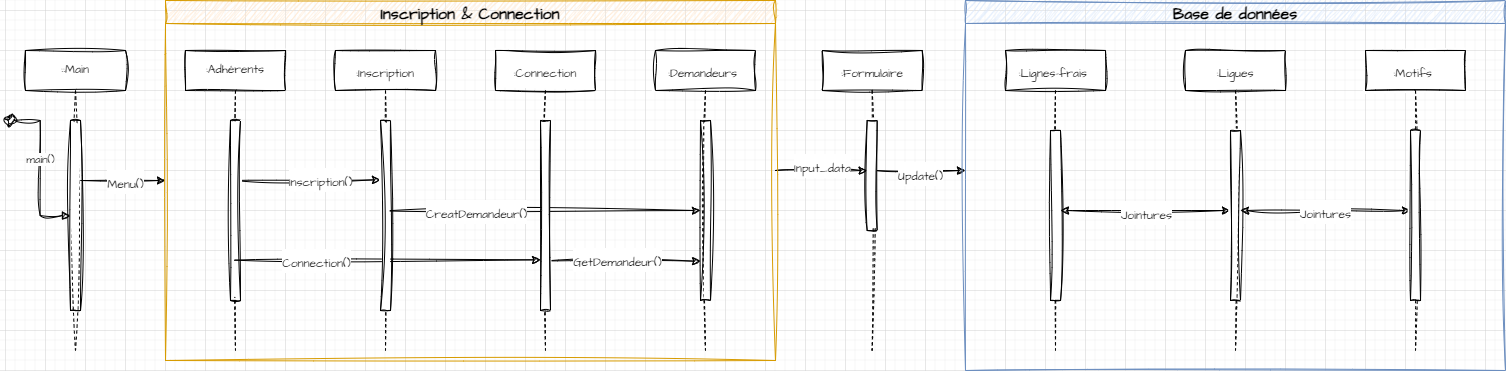

The diagram above was exported from draw.io. Its source (the exported page's mxGraphModel, read from the mxfile embedded in the PNG):
<mxGraphModel dx="1660" dy="1812" grid="1" gridSize="10" guides="1" tooltips="1" connect="1" arrows="1" fold="1" page="1" pageScale="1" pageWidth="850" pageHeight="1100" background="none" math="0" shadow="0">
  <root>
    <mxCell id="0" />
    <mxCell id="1" parent="0" />
    <mxCell id="RRASFoo9B7p19ly4RnA5-65" style="rounded=0;sketch=1;hachureGap=4;jiggle=2;curveFitting=1;orthogonalLoop=1;jettySize=auto;html=1;elbow=horizontal;fontFamily=Architects Daughter;fontSource=https%3A%2F%2Ffonts.googleapis.com%2Fcss%3Ffamily%3DArchitects%2BDaughter;fontSize=16;entryX=0;entryY=0.5;entryDx=0;entryDy=0;" parent="1" source="aM9ryv3xv72pqoxQDRHE-2" target="RRASFoo9B7p19ly4RnA5-80" edge="1">
      <mxGeometry relative="1" as="geometry">
        <mxPoint x="155.00000000000023" y="120" as="sourcePoint" />
        <mxPoint x="805" y="120" as="targetPoint" />
      </mxGeometry>
    </mxCell>
    <mxCell id="RRASFoo9B7p19ly4RnA5-66" value="&lt;font style=&quot;font-size: 12px;&quot;&gt;Menu()&lt;/font&gt;" style="edgeLabel;html=1;align=center;verticalAlign=middle;resizable=0;points=[];fontSize=20;fontFamily=Architects Daughter;" parent="RRASFoo9B7p19ly4RnA5-65" vertex="1" connectable="0">
      <mxGeometry x="0.6401" y="3" relative="1" as="geometry">
        <mxPoint x="-25" y="3" as="offset" />
      </mxGeometry>
    </mxCell>
    <mxCell id="aM9ryv3xv72pqoxQDRHE-1" value="::Main" style="shape=umlLifeline;perimeter=lifelinePerimeter;whiteSpace=wrap;html=1;container=0;dropTarget=0;collapsible=0;recursiveResize=0;outlineConnect=0;portConstraint=eastwest;newEdgeStyle={&quot;edgeStyle&quot;:&quot;elbowEdgeStyle&quot;,&quot;elbow&quot;:&quot;vertical&quot;,&quot;curved&quot;:0,&quot;rounded&quot;:0};fontFamily=Architects Daughter;fontSource=https%3A%2F%2Ffonts.googleapis.com%2Fcss%3Ffamily%3DArchitects%2BDaughter;sketch=1;curveFitting=1;jiggle=2;" parent="1" vertex="1">
      <mxGeometry x="100" y="40" width="100" height="300" as="geometry" />
    </mxCell>
    <mxCell id="aM9ryv3xv72pqoxQDRHE-2" value="" style="html=1;points=[];perimeter=orthogonalPerimeter;outlineConnect=0;targetShapes=umlLifeline;portConstraint=eastwest;newEdgeStyle={&quot;edgeStyle&quot;:&quot;elbowEdgeStyle&quot;,&quot;elbow&quot;:&quot;vertical&quot;,&quot;curved&quot;:0,&quot;rounded&quot;:0};fontFamily=Architects Daughter;fontSource=https%3A%2F%2Ffonts.googleapis.com%2Fcss%3Ffamily%3DArchitects%2BDaughter;sketch=1;curveFitting=1;jiggle=2;" parent="aM9ryv3xv72pqoxQDRHE-1" vertex="1">
      <mxGeometry x="45" y="70" width="10" height="190" as="geometry" />
    </mxCell>
    <mxCell id="aM9ryv3xv72pqoxQDRHE-3" value="main()" style="html=1;verticalAlign=bottom;startArrow=oval;endArrow=block;startSize=8;edgeStyle=elbowEdgeStyle;elbow=horizontal;curved=0;rounded=0;fontFamily=Architects Daughter;fontSource=https%3A%2F%2Ffonts.googleapis.com%2Fcss%3Ffamily%3DArchitects%2BDaughter;sketch=1;curveFitting=1;jiggle=2;" parent="aM9ryv3xv72pqoxQDRHE-1" target="aM9ryv3xv72pqoxQDRHE-2" edge="1">
      <mxGeometry relative="1" as="geometry">
        <mxPoint x="-15" y="70" as="sourcePoint" />
      </mxGeometry>
    </mxCell>
    <mxCell id="RRASFoo9B7p19ly4RnA5-67" style="edgeStyle=elbowEdgeStyle;rounded=0;sketch=1;hachureGap=4;jiggle=2;curveFitting=1;orthogonalLoop=1;jettySize=auto;html=1;elbow=vertical;curved=0;fontFamily=Architects Daughter;fontSource=https%3A%2F%2Ffonts.googleapis.com%2Fcss%3Ffamily%3DArchitects%2BDaughter;fontSize=16;" parent="1" target="RRASFoo9B7p19ly4RnA5-49" edge="1">
      <mxGeometry relative="1" as="geometry">
        <mxPoint x="309.4473684210525" y="169.99842105263167" as="sourcePoint" />
        <mxPoint x="485" y="169.99842105263167" as="targetPoint" />
      </mxGeometry>
    </mxCell>
    <mxCell id="RRASFoo9B7p19ly4RnA5-75" value="&lt;font style=&quot;font-size: 12px;&quot;&gt;Inscription()&lt;/font&gt;" style="edgeLabel;html=1;align=center;verticalAlign=middle;resizable=0;points=[];fontSize=20;fontFamily=Architects Daughter;" parent="RRASFoo9B7p19ly4RnA5-67" vertex="1" connectable="0">
      <mxGeometry x="0.1681" y="1" relative="1" as="geometry">
        <mxPoint as="offset" />
      </mxGeometry>
    </mxCell>
    <mxCell id="aM9ryv3xv72pqoxQDRHE-5" value=":Adhérents" style="shape=umlLifeline;perimeter=lifelinePerimeter;whiteSpace=wrap;html=1;container=0;dropTarget=0;collapsible=0;recursiveResize=0;outlineConnect=0;portConstraint=eastwest;newEdgeStyle={&quot;edgeStyle&quot;:&quot;elbowEdgeStyle&quot;,&quot;elbow&quot;:&quot;vertical&quot;,&quot;curved&quot;:0,&quot;rounded&quot;:0};fontFamily=Architects Daughter;fontSource=https%3A%2F%2Ffonts.googleapis.com%2Fcss%3Ffamily%3DArchitects%2BDaughter;sketch=1;curveFitting=1;jiggle=2;" parent="1" vertex="1">
      <mxGeometry x="260" y="40" width="100" height="300" as="geometry" />
    </mxCell>
    <mxCell id="aM9ryv3xv72pqoxQDRHE-6" value="" style="html=1;points=[];perimeter=orthogonalPerimeter;outlineConnect=0;targetShapes=umlLifeline;portConstraint=eastwest;newEdgeStyle={&quot;edgeStyle&quot;:&quot;elbowEdgeStyle&quot;,&quot;elbow&quot;:&quot;vertical&quot;,&quot;curved&quot;:0,&quot;rounded&quot;:0};fontFamily=Architects Daughter;fontSource=https%3A%2F%2Ffonts.googleapis.com%2Fcss%3Ffamily%3DArchitects%2BDaughter;sketch=1;curveFitting=1;jiggle=2;" parent="aM9ryv3xv72pqoxQDRHE-5" vertex="1">
      <mxGeometry x="45" y="70" width="10" height="180" as="geometry" />
    </mxCell>
    <mxCell id="RRASFoo9B7p19ly4RnA5-60" style="edgeStyle=elbowEdgeStyle;rounded=0;sketch=1;hachureGap=4;jiggle=2;curveFitting=1;orthogonalLoop=1;jettySize=auto;html=1;elbow=vertical;curved=0;entryX=0;entryY=0.5;entryDx=0;entryDy=0;fontFamily=Architects Daughter;fontSource=https%3A%2F%2Ffonts.googleapis.com%2Fcss%3Ffamily%3DArchitects%2BDaughter;fontSize=16;" parent="1" edge="1">
      <mxGeometry relative="1" as="geometry">
        <mxPoint x="951.6700000000001" y="160.13043478260875" as="sourcePoint" />
        <mxPoint x="1040" y="160" as="targetPoint" />
      </mxGeometry>
    </mxCell>
    <mxCell id="RRASFoo9B7p19ly4RnA5-81" value="&lt;font style=&quot;font-size: 12px;&quot;&gt;Update()&lt;/font&gt;" style="edgeLabel;html=1;align=center;verticalAlign=middle;resizable=0;points=[];fontSize=20;fontFamily=Architects Daughter;" parent="RRASFoo9B7p19ly4RnA5-60" vertex="1" connectable="0">
      <mxGeometry x="-0.0638" y="-2" relative="1" as="geometry">
        <mxPoint x="1" as="offset" />
      </mxGeometry>
    </mxCell>
    <mxCell id="RRASFoo9B7p19ly4RnA5-30" value="&lt;font style=&quot;font-size: 12px;&quot;&gt;:Formulaire&lt;br&gt;&lt;/font&gt;" style="shape=umlLifeline;perimeter=lifelinePerimeter;whiteSpace=wrap;html=1;container=0;dropTarget=0;collapsible=0;recursiveResize=0;outlineConnect=0;portConstraint=eastwest;newEdgeStyle={&quot;edgeStyle&quot;:&quot;elbowEdgeStyle&quot;,&quot;elbow&quot;:&quot;vertical&quot;,&quot;curved&quot;:0,&quot;rounded&quot;:0};fontFamily=Architects Daughter;fontSource=https%3A%2F%2Ffonts.googleapis.com%2Fcss%3Ffamily%3DArchitects%2BDaughter;sketch=1;curveFitting=1;jiggle=2;hachureGap=4;fontSize=20;" parent="1" vertex="1">
      <mxGeometry x="896.67" y="40" width="100" height="300" as="geometry" />
    </mxCell>
    <mxCell id="RRASFoo9B7p19ly4RnA5-31" value="" style="html=1;points=[];perimeter=orthogonalPerimeter;outlineConnect=0;targetShapes=umlLifeline;portConstraint=eastwest;newEdgeStyle={&quot;edgeStyle&quot;:&quot;elbowEdgeStyle&quot;,&quot;elbow&quot;:&quot;vertical&quot;,&quot;curved&quot;:0,&quot;rounded&quot;:0};fontFamily=Architects Daughter;fontSource=https%3A%2F%2Ffonts.googleapis.com%2Fcss%3Ffamily%3DArchitects%2BDaughter;sketch=1;curveFitting=1;jiggle=2;hachureGap=4;fontSize=20;" parent="RRASFoo9B7p19ly4RnA5-30" vertex="1">
      <mxGeometry x="45" y="70" width="10" height="110" as="geometry" />
    </mxCell>
    <mxCell id="RRASFoo9B7p19ly4RnA5-59" style="rounded=0;sketch=1;hachureGap=4;jiggle=2;curveFitting=1;orthogonalLoop=1;jettySize=auto;html=1;fontFamily=Architects Daughter;fontSource=https%3A%2F%2Ffonts.googleapis.com%2Fcss%3Ffamily%3DArchitects%2BDaughter;fontSize=16;exitX=1;exitY=0.5;exitDx=0;exitDy=0;" parent="1" edge="1">
      <mxGeometry relative="1" as="geometry">
        <mxPoint x="850" y="160" as="sourcePoint" />
        <mxPoint x="941.6700000000001" y="160" as="targetPoint" />
      </mxGeometry>
    </mxCell>
    <mxCell id="RRASFoo9B7p19ly4RnA5-77" value="&lt;span style=&quot;font-size: 12px;&quot;&gt;Input_data&lt;/span&gt;" style="edgeLabel;html=1;align=center;verticalAlign=middle;resizable=0;points=[];fontSize=20;fontFamily=Architects Daughter;" parent="RRASFoo9B7p19ly4RnA5-59" vertex="1" connectable="0">
      <mxGeometry x="0.0135" y="6" relative="1" as="geometry">
        <mxPoint as="offset" />
      </mxGeometry>
    </mxCell>
    <mxCell id="RRASFoo9B7p19ly4RnA5-55" value="&lt;font style=&quot;font-size: 16px;&quot;&gt;Base de données&lt;/font&gt;" style="swimlane;whiteSpace=wrap;html=1;sketch=1;hachureGap=4;jiggle=2;curveFitting=1;fontFamily=Architects Daughter;fontSource=https%3A%2F%2Ffonts.googleapis.com%2Fcss%3Ffamily%3DArchitects%2BDaughter;fontSize=20;fillColor=#dae8fc;strokeColor=#6c8ebf;" parent="1" vertex="1">
      <mxGeometry x="1040" y="-10" width="540" height="370" as="geometry" />
    </mxCell>
    <mxCell id="RRASFoo9B7p19ly4RnA5-11" value="" style="edgeStyle=elbowEdgeStyle;rounded=0;sketch=1;hachureGap=4;jiggle=2;curveFitting=1;orthogonalLoop=1;jettySize=auto;html=1;elbow=vertical;curved=0;fontFamily=Architects Daughter;fontSource=https%3A%2F%2Ffonts.googleapis.com%2Fcss%3Ffamily%3DArchitects%2BDaughter;fontSize=16;startArrow=classic;startFill=1;" parent="RRASFoo9B7p19ly4RnA5-55" edge="1">
      <mxGeometry relative="1" as="geometry">
        <mxPoint x="95" y="209.99999999999977" as="sourcePoint" />
        <mxPoint x="265" y="209.99999999999977" as="targetPoint" />
        <Array as="points">
          <mxPoint x="120" y="210" />
        </Array>
      </mxGeometry>
    </mxCell>
    <mxCell id="RRASFoo9B7p19ly4RnA5-78" value="&lt;font style=&quot;font-size: 12px;&quot;&gt;Jointures&lt;/font&gt;" style="edgeLabel;html=1;align=center;verticalAlign=middle;resizable=0;points=[];fontSize=20;fontFamily=Architects Daughter;" parent="RRASFoo9B7p19ly4RnA5-11" vertex="1" connectable="0">
      <mxGeometry x="0.0113" y="-1" relative="1" as="geometry">
        <mxPoint as="offset" />
      </mxGeometry>
    </mxCell>
    <mxCell id="RRASFoo9B7p19ly4RnA5-6" value="&lt;font style=&quot;font-size: 12px;&quot;&gt;&lt;font style=&quot;font-size: 12px;&quot;&gt;:&lt;/font&gt;Lignes-frais&amp;nbsp;&lt;/font&gt;" style="shape=umlLifeline;perimeter=lifelinePerimeter;whiteSpace=wrap;html=1;container=0;dropTarget=0;collapsible=0;recursiveResize=0;outlineConnect=0;portConstraint=eastwest;newEdgeStyle={&quot;edgeStyle&quot;:&quot;elbowEdgeStyle&quot;,&quot;elbow&quot;:&quot;vertical&quot;,&quot;curved&quot;:0,&quot;rounded&quot;:0};fontFamily=Architects Daughter;fontSource=https%3A%2F%2Ffonts.googleapis.com%2Fcss%3Ffamily%3DArchitects%2BDaughter;sketch=1;curveFitting=1;jiggle=2;hachureGap=4;fontSize=20;" parent="RRASFoo9B7p19ly4RnA5-55" vertex="1">
      <mxGeometry x="40" y="50" width="100" height="300" as="geometry" />
    </mxCell>
    <mxCell id="RRASFoo9B7p19ly4RnA5-7" value="" style="html=1;points=[];perimeter=orthogonalPerimeter;outlineConnect=0;targetShapes=umlLifeline;portConstraint=eastwest;newEdgeStyle={&quot;edgeStyle&quot;:&quot;elbowEdgeStyle&quot;,&quot;elbow&quot;:&quot;vertical&quot;,&quot;curved&quot;:0,&quot;rounded&quot;:0};fontFamily=Architects Daughter;fontSource=https%3A%2F%2Ffonts.googleapis.com%2Fcss%3Ffamily%3DArchitects%2BDaughter;sketch=1;curveFitting=1;jiggle=2;hachureGap=4;fontSize=20;" parent="RRASFoo9B7p19ly4RnA5-6" vertex="1">
      <mxGeometry x="45" y="80" width="10" height="170" as="geometry" />
    </mxCell>
    <mxCell id="RRASFoo9B7p19ly4RnA5-14" value="" style="edgeStyle=elbowEdgeStyle;rounded=0;sketch=1;hachureGap=4;jiggle=2;curveFitting=1;orthogonalLoop=1;jettySize=auto;html=1;elbow=horizontal;curved=0;fontFamily=Architects Daughter;fontSource=https%3A%2F%2Ffonts.googleapis.com%2Fcss%3Ffamily%3DArchitects%2BDaughter;fontSize=16;startArrow=classic;startFill=1;" parent="RRASFoo9B7p19ly4RnA5-55" edge="1">
      <mxGeometry relative="1" as="geometry">
        <mxPoint x="275" y="209.99999999999977" as="sourcePoint" />
        <mxPoint x="445" y="209.99999999999977" as="targetPoint" />
      </mxGeometry>
    </mxCell>
    <mxCell id="RRASFoo9B7p19ly4RnA5-79" value="&lt;font style=&quot;font-size: 12px;&quot;&gt;Jointures&lt;/font&gt;" style="edgeLabel;html=1;align=center;verticalAlign=middle;resizable=0;points=[];fontSize=20;fontFamily=Architects Daughter;" parent="RRASFoo9B7p19ly4RnA5-14" vertex="1" connectable="0">
      <mxGeometry x="0.3343" y="3" relative="1" as="geometry">
        <mxPoint x="-29" y="3" as="offset" />
      </mxGeometry>
    </mxCell>
    <mxCell id="RRASFoo9B7p19ly4RnA5-9" value="&lt;font style=&quot;font-size: 12px;&quot;&gt;:Ligues&lt;/font&gt;" style="shape=umlLifeline;perimeter=lifelinePerimeter;whiteSpace=wrap;html=1;container=0;dropTarget=0;collapsible=0;recursiveResize=0;outlineConnect=0;portConstraint=eastwest;newEdgeStyle={&quot;edgeStyle&quot;:&quot;elbowEdgeStyle&quot;,&quot;elbow&quot;:&quot;vertical&quot;,&quot;curved&quot;:0,&quot;rounded&quot;:0};fontFamily=Architects Daughter;fontSource=https%3A%2F%2Ffonts.googleapis.com%2Fcss%3Ffamily%3DArchitects%2BDaughter;sketch=1;curveFitting=1;jiggle=2;hachureGap=4;fontSize=20;" parent="RRASFoo9B7p19ly4RnA5-55" vertex="1">
      <mxGeometry x="220" y="50" width="100" height="300" as="geometry" />
    </mxCell>
    <mxCell id="RRASFoo9B7p19ly4RnA5-10" value="" style="html=1;points=[];perimeter=orthogonalPerimeter;outlineConnect=0;targetShapes=umlLifeline;portConstraint=eastwest;newEdgeStyle={&quot;edgeStyle&quot;:&quot;elbowEdgeStyle&quot;,&quot;elbow&quot;:&quot;vertical&quot;,&quot;curved&quot;:0,&quot;rounded&quot;:0};fontFamily=Architects Daughter;fontSource=https%3A%2F%2Ffonts.googleapis.com%2Fcss%3Ffamily%3DArchitects%2BDaughter;sketch=1;curveFitting=1;jiggle=2;hachureGap=4;fontSize=20;" parent="RRASFoo9B7p19ly4RnA5-9" vertex="1">
      <mxGeometry x="45" y="80" width="10" height="170" as="geometry" />
    </mxCell>
    <mxCell id="RRASFoo9B7p19ly4RnA5-12" value="&lt;font style=&quot;font-size: 12px;&quot;&gt;:Motifs&amp;nbsp;&lt;/font&gt;" style="shape=umlLifeline;perimeter=lifelinePerimeter;whiteSpace=wrap;html=1;container=0;dropTarget=0;collapsible=0;recursiveResize=0;outlineConnect=0;portConstraint=eastwest;newEdgeStyle={&quot;edgeStyle&quot;:&quot;elbowEdgeStyle&quot;,&quot;elbow&quot;:&quot;vertical&quot;,&quot;curved&quot;:0,&quot;rounded&quot;:0};fontFamily=Architects Daughter;fontSource=https%3A%2F%2Ffonts.googleapis.com%2Fcss%3Ffamily%3DArchitects%2BDaughter;sketch=1;curveFitting=1;jiggle=2;hachureGap=4;fontSize=20;" parent="RRASFoo9B7p19ly4RnA5-55" vertex="1">
      <mxGeometry x="400" y="50" width="100" height="300" as="geometry" />
    </mxCell>
    <mxCell id="RRASFoo9B7p19ly4RnA5-13" value="" style="html=1;points=[];perimeter=orthogonalPerimeter;outlineConnect=0;targetShapes=umlLifeline;portConstraint=eastwest;newEdgeStyle={&quot;edgeStyle&quot;:&quot;elbowEdgeStyle&quot;,&quot;elbow&quot;:&quot;vertical&quot;,&quot;curved&quot;:0,&quot;rounded&quot;:0};fontFamily=Architects Daughter;fontSource=https%3A%2F%2Ffonts.googleapis.com%2Fcss%3Ffamily%3DArchitects%2BDaughter;sketch=1;curveFitting=1;jiggle=2;hachureGap=4;fontSize=20;" parent="RRASFoo9B7p19ly4RnA5-12" vertex="1">
      <mxGeometry x="45" y="80" width="10" height="170" as="geometry" />
    </mxCell>
    <mxCell id="RRASFoo9B7p19ly4RnA5-69" style="edgeStyle=elbowEdgeStyle;rounded=0;sketch=1;hachureGap=4;jiggle=2;curveFitting=1;orthogonalLoop=1;jettySize=auto;html=1;elbow=vertical;curved=0;fontFamily=Architects Daughter;fontSource=https%3A%2F%2Ffonts.googleapis.com%2Fcss%3Ffamily%3DArchitects%2BDaughter;fontSize=16;" parent="1" target="RRASFoo9B7p19ly4RnA5-43" edge="1">
      <mxGeometry relative="1" as="geometry">
        <mxPoint x="309" y="249.63" as="sourcePoint" />
        <mxPoint x="645" y="249.63" as="targetPoint" />
      </mxGeometry>
    </mxCell>
    <mxCell id="RRASFoo9B7p19ly4RnA5-76" value="&lt;font style=&quot;font-size: 12px;&quot;&gt;Connection()&lt;br&gt;&lt;/font&gt;" style="edgeLabel;html=1;align=center;verticalAlign=middle;resizable=0;points=[];fontSize=20;fontFamily=Architects Daughter;" parent="RRASFoo9B7p19ly4RnA5-69" vertex="1" connectable="0">
      <mxGeometry x="-0.4679" y="-3" relative="1" as="geometry">
        <mxPoint y="-3" as="offset" />
      </mxGeometry>
    </mxCell>
    <mxCell id="RRASFoo9B7p19ly4RnA5-80" value="&lt;font style=&quot;font-size: 16px;&quot;&gt;Inscription &amp;amp; Connection&lt;/font&gt;" style="swimlane;whiteSpace=wrap;html=1;sketch=1;hachureGap=4;jiggle=2;curveFitting=1;fontFamily=Architects Daughter;fontSource=https%3A%2F%2Ffonts.googleapis.com%2Fcss%3Ffamily%3DArchitects%2BDaughter;fontSize=20;fillColor=#ffe6cc;strokeColor=#d79b00;" parent="1" vertex="1">
      <mxGeometry x="240" y="-10" width="610" height="360" as="geometry" />
    </mxCell>
    <mxCell id="RRASFoo9B7p19ly4RnA5-45" value="" style="edgeStyle=elbowEdgeStyle;rounded=0;sketch=1;hachureGap=4;jiggle=2;curveFitting=1;orthogonalLoop=1;jettySize=auto;html=1;elbow=vertical;curved=0;fontFamily=Architects Daughter;fontSource=https%3A%2F%2Ffonts.googleapis.com%2Fcss%3Ffamily%3DArchitects%2BDaughter;fontSize=16;" parent="RRASFoo9B7p19ly4RnA5-80" edge="1">
      <mxGeometry relative="1" as="geometry">
        <mxPoint x="220.00142857142862" y="210.41714285714286" as="sourcePoint" />
        <mxPoint x="535" y="209.99894736842103" as="targetPoint" />
      </mxGeometry>
    </mxCell>
    <mxCell id="RRASFoo9B7p19ly4RnA5-56" value="&lt;font style=&quot;font-size: 12px;&quot;&gt;CreatDemandeur()&lt;/font&gt;" style="edgeLabel;html=1;align=center;verticalAlign=middle;resizable=0;points=[];fontSize=20;fontFamily=Architects Daughter;" parent="RRASFoo9B7p19ly4RnA5-45" vertex="1" connectable="0">
      <mxGeometry x="-0.1242" y="4" relative="1" as="geometry">
        <mxPoint x="-48" y="4" as="offset" />
      </mxGeometry>
    </mxCell>
    <mxCell id="RRASFoo9B7p19ly4RnA5-61" style="edgeStyle=elbowEdgeStyle;rounded=0;sketch=1;hachureGap=4;jiggle=2;curveFitting=1;orthogonalLoop=1;jettySize=auto;html=1;elbow=vertical;curved=0;fontFamily=Architects Daughter;fontSource=https%3A%2F%2Ffonts.googleapis.com%2Fcss%3Ffamily%3DArchitects%2BDaughter;fontSize=16;" parent="RRASFoo9B7p19ly4RnA5-80" edge="1">
      <mxGeometry relative="1" as="geometry">
        <mxPoint x="379.4473684210525" y="260.45526315789476" as="sourcePoint" />
        <mxPoint x="535" y="260.45526315789476" as="targetPoint" />
      </mxGeometry>
    </mxCell>
    <mxCell id="RRASFoo9B7p19ly4RnA5-63" value="&lt;font style=&quot;font-size: 12px;&quot;&gt;GetDemandeur()&lt;/font&gt;" style="edgeLabel;html=1;align=center;verticalAlign=middle;resizable=0;points=[];fontSize=20;fontFamily=Architects Daughter;" parent="RRASFoo9B7p19ly4RnA5-61" vertex="1" connectable="0">
      <mxGeometry x="-0.0822" y="2" relative="1" as="geometry">
        <mxPoint as="offset" />
      </mxGeometry>
    </mxCell>
    <mxCell id="RRASFoo9B7p19ly4RnA5-48" value="&lt;font style=&quot;font-size: 12px;&quot;&gt;:Inscription&lt;/font&gt;" style="shape=umlLifeline;perimeter=lifelinePerimeter;whiteSpace=wrap;html=1;container=0;dropTarget=0;collapsible=0;recursiveResize=0;outlineConnect=0;portConstraint=eastwest;newEdgeStyle={&quot;edgeStyle&quot;:&quot;elbowEdgeStyle&quot;,&quot;elbow&quot;:&quot;vertical&quot;,&quot;curved&quot;:0,&quot;rounded&quot;:0};fontFamily=Architects Daughter;fontSource=https%3A%2F%2Ffonts.googleapis.com%2Fcss%3Ffamily%3DArchitects%2BDaughter;sketch=1;curveFitting=1;jiggle=2;hachureGap=4;fontSize=20;" parent="RRASFoo9B7p19ly4RnA5-80" vertex="1">
      <mxGeometry x="170" y="50" width="100" height="300" as="geometry" />
    </mxCell>
    <mxCell id="RRASFoo9B7p19ly4RnA5-49" value="" style="html=1;points=[];perimeter=orthogonalPerimeter;outlineConnect=0;targetShapes=umlLifeline;portConstraint=eastwest;newEdgeStyle={&quot;edgeStyle&quot;:&quot;elbowEdgeStyle&quot;,&quot;elbow&quot;:&quot;vertical&quot;,&quot;curved&quot;:0,&quot;rounded&quot;:0};fontFamily=Architects Daughter;fontSource=https%3A%2F%2Ffonts.googleapis.com%2Fcss%3Ffamily%3DArchitects%2BDaughter;sketch=1;curveFitting=1;jiggle=2;hachureGap=4;fontSize=20;" parent="RRASFoo9B7p19ly4RnA5-48" vertex="1">
      <mxGeometry x="45" y="70" width="10" height="190" as="geometry" />
    </mxCell>
    <mxCell id="RRASFoo9B7p19ly4RnA5-42" value="&lt;font style=&quot;font-size: 12px;&quot;&gt;:Connection&lt;/font&gt;" style="shape=umlLifeline;perimeter=lifelinePerimeter;whiteSpace=wrap;html=1;container=0;dropTarget=0;collapsible=0;recursiveResize=0;outlineConnect=0;portConstraint=eastwest;newEdgeStyle={&quot;edgeStyle&quot;:&quot;elbowEdgeStyle&quot;,&quot;elbow&quot;:&quot;vertical&quot;,&quot;curved&quot;:0,&quot;rounded&quot;:0};fontFamily=Architects Daughter;fontSource=https%3A%2F%2Ffonts.googleapis.com%2Fcss%3Ffamily%3DArchitects%2BDaughter;sketch=1;curveFitting=1;jiggle=2;hachureGap=4;fontSize=20;" parent="RRASFoo9B7p19ly4RnA5-80" vertex="1">
      <mxGeometry x="330" y="50" width="100" height="300" as="geometry" />
    </mxCell>
    <mxCell id="RRASFoo9B7p19ly4RnA5-43" value="" style="html=1;points=[];perimeter=orthogonalPerimeter;outlineConnect=0;targetShapes=umlLifeline;portConstraint=eastwest;newEdgeStyle={&quot;edgeStyle&quot;:&quot;elbowEdgeStyle&quot;,&quot;elbow&quot;:&quot;vertical&quot;,&quot;curved&quot;:0,&quot;rounded&quot;:0};fontFamily=Architects Daughter;fontSource=https%3A%2F%2Ffonts.googleapis.com%2Fcss%3Ffamily%3DArchitects%2BDaughter;sketch=1;curveFitting=1;jiggle=2;hachureGap=4;fontSize=20;" parent="RRASFoo9B7p19ly4RnA5-42" vertex="1">
      <mxGeometry x="45" y="70" width="10" height="190" as="geometry" />
    </mxCell>
    <mxCell id="RRASFoo9B7p19ly4RnA5-1" value="&lt;font style=&quot;font-size: 12px;&quot;&gt;:Demandeurs&amp;nbsp;&lt;/font&gt;" style="shape=umlLifeline;perimeter=lifelinePerimeter;whiteSpace=wrap;html=1;container=0;dropTarget=0;collapsible=0;recursiveResize=0;outlineConnect=0;portConstraint=eastwest;newEdgeStyle={&quot;edgeStyle&quot;:&quot;elbowEdgeStyle&quot;,&quot;elbow&quot;:&quot;vertical&quot;,&quot;curved&quot;:0,&quot;rounded&quot;:0};fontFamily=Architects Daughter;fontSource=https%3A%2F%2Ffonts.googleapis.com%2Fcss%3Ffamily%3DArchitects%2BDaughter;sketch=1;curveFitting=1;jiggle=2;hachureGap=4;fontSize=20;" parent="RRASFoo9B7p19ly4RnA5-80" vertex="1">
      <mxGeometry x="490" y="50" width="100" height="300" as="geometry" />
    </mxCell>
    <mxCell id="RRASFoo9B7p19ly4RnA5-2" value="" style="html=1;points=[];perimeter=orthogonalPerimeter;outlineConnect=0;targetShapes=umlLifeline;portConstraint=eastwest;newEdgeStyle={&quot;edgeStyle&quot;:&quot;elbowEdgeStyle&quot;,&quot;elbow&quot;:&quot;vertical&quot;,&quot;curved&quot;:0,&quot;rounded&quot;:0};fontFamily=Architects Daughter;fontSource=https%3A%2F%2Ffonts.googleapis.com%2Fcss%3Ffamily%3DArchitects%2BDaughter;sketch=1;curveFitting=1;jiggle=2;hachureGap=4;fontSize=20;" parent="RRASFoo9B7p19ly4RnA5-1" vertex="1">
      <mxGeometry x="45" y="70" width="10" height="180" as="geometry" />
    </mxCell>
  </root>
</mxGraphModel>